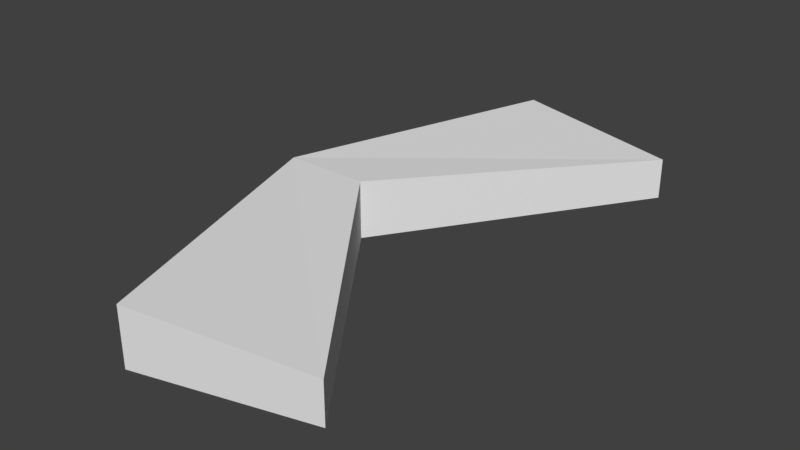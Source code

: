 # Source: grappleHook.blend  (saved by Blender 2.79.0; exported with 4.5.12 LTS)
import bpy
from mathutils import Matrix  # noqa: F401  (used for matrix-valued properties, if any)

bpy.ops.wm.read_factory_settings(use_empty=True)
scene = bpy.context.scene
scene.name = 'Scene'

# ---- collections
col_collection_1 = bpy.data.collections.new('Collection 1'); scene.collection.children.link(col_collection_1)

# ---- world
world_world = bpy.data.worlds.new('World'); scene.world = world_world
world_world.color = (0.05088, 0.05088, 0.05088)
world_world.use_sun_shadow = False
world_world.sun_shadow_jitter_overblur = 0.0
world_world.cycles.sampling_method = 'MANUAL'

# ---- meshes
me_star = bpy.data.meshes.new('Star')
me_star.from_pydata([(0.0, 0.0, 0.1), (0.0, 0.0, 0.0), (0.1466, 0.0, 0.1), (0.1466, 0.0, 0.0), (0.4556, 0.4123, 0.08507), (0.4556, 0.4123, 0.01493), (0.1545, 0.4755, 0.1), (0.1545, 0.4755, 0.0), (0.1545, -0.4755, 0.1), (0.1545, -0.4755, 0.0), (0.4556, -0.4123, 0.08507), (0.4556, -0.4123, 0.01493)], [], [(2, 0, 10), (0, 2, 4), (0, 4, 6), (0, 8, 10), (3, 2, 10, 11), (2, 3, 5, 4), (4, 5, 7, 6), (8, 9, 11, 10), (1, 3, 11), (3, 1, 5), (5, 1, 7), (9, 1, 11), (8, 0, 1, 9), (6, 7, 1, 0)])
_uv = me_star.uv_layers.new(name='UVMap')
_uv.uv.foreach_set('vector', [0.153, 0.3163, 0.06205, 0.3163, 0.3449, 0.08968, 0.06205, 0.3163, 0.153, 0.3163, 0.3449, 0.5428, 0.06205, 0.3163, 0.3449, 0.5428, 0.1579, 0.5776, 0.06205, 0.3163, 0.1579, 0.05495, 0.3449, 0.08968, 0.1241, 0.9002, 0.06205, 0.9002, 0.07131, 0.6875, 0.1148, 0.6875, 0.938, 0.945, 0.8759, 0.945, 0.8852, 0.6619, 0.9287, 0.6619, 0.2575, 0.6875, 0.301, 0.6875, 0.3102, 0.8565, 0.2482, 0.8565, 0.4343, 0.6875, 0.4964, 0.6875, 0.4871, 0.8145, 0.4436, 0.8145, 0.469, 0.3163, 0.5599, 0.3163, 0.7518, 0.5428, 0.5599, 0.3163, 0.469, 0.3163, 0.7518, 0.08968, 0.7518, 0.08968, 0.469, 0.3163, 0.5648, 0.05495, 0.5648, 0.5776, 0.469, 0.3163, 0.7518, 0.5428, 0.8759, 0.552, 0.8759, 0.2772, 0.938, 0.2772, 0.938, 0.552, 0.8759, 0.05495, 0.938, 0.05495, 0.938, 0.2772, 0.8759, 0.2772])
me_star.use_remesh_preserve_volume = False
me_star.use_remesh_preserve_attributes = False
me_star.use_mirror_vertex_groups = False
me_star.update()

# ---- objects
ob_star = bpy.data.objects.new('Star', me_star)

# ---- transforms, parenting, visibility, modifiers, constraints
ob_star.location = (0.0, 0.0, 0.0)
ob_star.lineart.crease_threshold = 0.0

# ---- collection membership
col_collection_1.objects.link(ob_star)

# ---- scene / render settings (as saved in the file)
scene.frame_start = 1; scene.frame_end = 250; scene.frame_set(1)
scene.render.engine = 'BLENDER_EEVEE_NEXT'
scene.render.resolution_percentage = 50
scene.render.dither_intensity = 0.0
scene.cycles.use_denoising = False
scene.cycles.samples = 128
scene.cycles.sampling_pattern = 'TABULATED_SOBOL'
scene.cycles.use_adaptive_sampling = False
scene.cycles.use_light_tree = False
scene.cycles.blur_glossy = 0.0
scene.cycles.sample_clamp_indirect = 0.0
scene.view_settings.view_transform = 'Standard'
bpy.context.view_layer.update()

# ---- added for rendering (the .blend has no active camera and no usable light): camera, sun
cam_auto = bpy.data.cameras.new('AutoCamera')
cam_auto.lens = 50.0
cam_auto.sensor_width = 36.0
cam_auto.clip_end = 1000.0
ob_auto_camera = bpy.data.objects.new('AutoCamera', cam_auto)
scene.collection.objects.link(ob_auto_camera)
ob_auto_camera.location = (1.20786, -1.17608, 0.834054)
ob_auto_camera.rotation_euler = (1.09748, -7.21219e-08, 0.694738)
scene.camera = ob_auto_camera
light_auto_sun = bpy.data.lights.new('AutoSun', 'SUN')
light_auto_sun.energy = 3.0
light_auto_sun.angle = 0.0523599
ob_auto_sun = bpy.data.objects.new('AutoSun', light_auto_sun)
scene.collection.objects.link(ob_auto_sun)
ob_auto_sun.rotation_euler = (0.872665, 0.174533, 0.523599)
bpy.context.view_layer.update()
